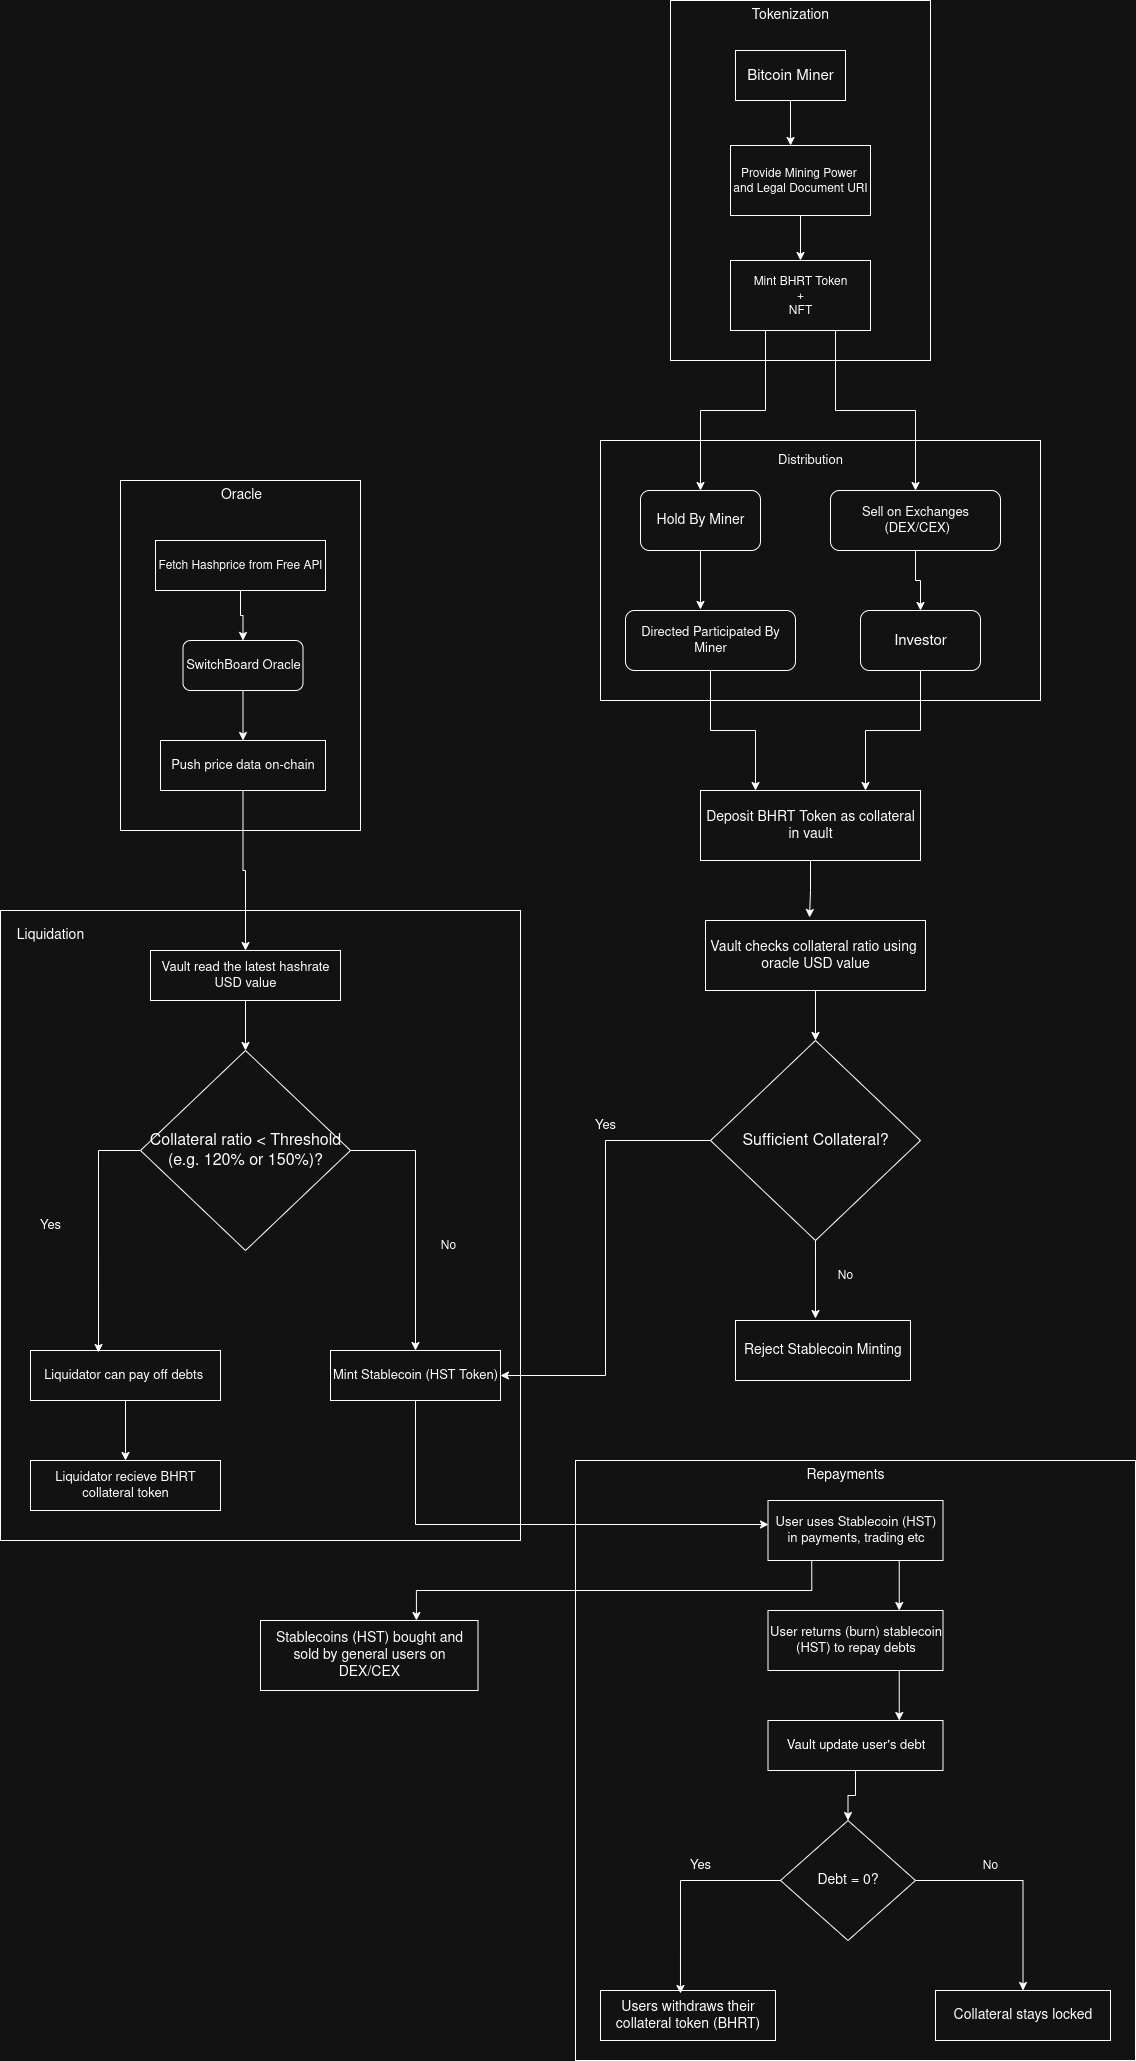

The diagram above was exported from draw.io. Its source (the exported page's mxGraphModel, read from the mxfile embedded in the PNG):
<mxGraphModel dx="2276" dy="796" grid="1" gridSize="10" guides="1" tooltips="1" connect="1" arrows="1" fold="1" page="1" pageScale="1" pageWidth="850" pageHeight="1100" math="0" shadow="0">
  <root>
    <mxCell id="0" />
    <mxCell id="1" parent="0" />
    <mxCell id="300qKl929uOSsPDSWduV-1" value="" style="rounded=0;whiteSpace=wrap;html=1;" vertex="1" parent="1">
      <mxGeometry x="520" y="80" width="260" height="360" as="geometry" />
    </mxCell>
    <mxCell id="300qKl929uOSsPDSWduV-2" value="&lt;font style=&quot;font-size: 14px;&quot;&gt;Tokenization&lt;/font&gt;" style="text;html=1;align=center;verticalAlign=middle;whiteSpace=wrap;rounded=0;" vertex="1" parent="1">
      <mxGeometry x="600" y="80" width="80" height="30" as="geometry" />
    </mxCell>
    <mxCell id="300qKl929uOSsPDSWduV-3" value="&lt;font style=&quot;font-size: 15px;&quot;&gt;Bitcoin Miner&lt;/font&gt;" style="rounded=0;whiteSpace=wrap;html=1;" vertex="1" parent="1">
      <mxGeometry x="585" y="130" width="110" height="50" as="geometry" />
    </mxCell>
    <mxCell id="300qKl929uOSsPDSWduV-47" style="edgeStyle=orthogonalEdgeStyle;rounded=0;orthogonalLoop=1;jettySize=auto;html=1;exitX=0.5;exitY=1;exitDx=0;exitDy=0;entryX=0.5;entryY=0;entryDx=0;entryDy=0;" edge="1" parent="1" source="300qKl929uOSsPDSWduV-4" target="300qKl929uOSsPDSWduV-5">
      <mxGeometry relative="1" as="geometry" />
    </mxCell>
    <mxCell id="300qKl929uOSsPDSWduV-4" value="Provide Mining Power&amp;nbsp;&lt;div&gt;and Legal Document URI&lt;/div&gt;" style="rounded=0;whiteSpace=wrap;html=1;" vertex="1" parent="1">
      <mxGeometry x="580" y="225" width="140" height="70" as="geometry" />
    </mxCell>
    <mxCell id="300qKl929uOSsPDSWduV-5" value="Mint BHRT Token&lt;div&gt;+&lt;/div&gt;&lt;div&gt;NFT&lt;/div&gt;" style="rounded=0;whiteSpace=wrap;html=1;" vertex="1" parent="1">
      <mxGeometry x="580" y="340" width="140" height="70" as="geometry" />
    </mxCell>
    <mxCell id="300qKl929uOSsPDSWduV-6" value="" style="rounded=0;whiteSpace=wrap;html=1;" vertex="1" parent="1">
      <mxGeometry x="450" y="520" width="440" height="260" as="geometry" />
    </mxCell>
    <mxCell id="300qKl929uOSsPDSWduV-7" value="&lt;font style=&quot;font-size: 14px;&quot;&gt;Hold By Miner&lt;/font&gt;" style="rounded=1;whiteSpace=wrap;html=1;" vertex="1" parent="1">
      <mxGeometry x="490" y="570" width="120" height="60" as="geometry" />
    </mxCell>
    <mxCell id="300qKl929uOSsPDSWduV-54" style="edgeStyle=orthogonalEdgeStyle;rounded=0;orthogonalLoop=1;jettySize=auto;html=1;exitX=0.5;exitY=1;exitDx=0;exitDy=0;entryX=0.5;entryY=0;entryDx=0;entryDy=0;" edge="1" parent="1" source="300qKl929uOSsPDSWduV-8" target="300qKl929uOSsPDSWduV-10">
      <mxGeometry relative="1" as="geometry" />
    </mxCell>
    <mxCell id="300qKl929uOSsPDSWduV-8" value="&lt;font style=&quot;font-size: 13px;&quot;&gt;Sell on Exchanges&lt;/font&gt;&lt;div&gt;&lt;font style=&quot;font-size: 13px;&quot;&gt;&amp;nbsp;(DEX/CEX)&lt;/font&gt;&lt;/div&gt;" style="rounded=1;whiteSpace=wrap;html=1;" vertex="1" parent="1">
      <mxGeometry x="680" y="570" width="170" height="60" as="geometry" />
    </mxCell>
    <mxCell id="300qKl929uOSsPDSWduV-55" style="edgeStyle=orthogonalEdgeStyle;rounded=0;orthogonalLoop=1;jettySize=auto;html=1;exitX=0.5;exitY=1;exitDx=0;exitDy=0;entryX=0.25;entryY=0;entryDx=0;entryDy=0;" edge="1" parent="1" source="300qKl929uOSsPDSWduV-9" target="300qKl929uOSsPDSWduV-12">
      <mxGeometry relative="1" as="geometry" />
    </mxCell>
    <mxCell id="300qKl929uOSsPDSWduV-9" value="&lt;font style=&quot;font-size: 13px;&quot;&gt;Directed Participated By Miner&lt;/font&gt;" style="rounded=1;whiteSpace=wrap;html=1;" vertex="1" parent="1">
      <mxGeometry x="475" y="690" width="170" height="60" as="geometry" />
    </mxCell>
    <mxCell id="300qKl929uOSsPDSWduV-56" style="edgeStyle=orthogonalEdgeStyle;rounded=0;orthogonalLoop=1;jettySize=auto;html=1;exitX=0.5;exitY=1;exitDx=0;exitDy=0;entryX=0.75;entryY=0;entryDx=0;entryDy=0;" edge="1" parent="1" source="300qKl929uOSsPDSWduV-10" target="300qKl929uOSsPDSWduV-12">
      <mxGeometry relative="1" as="geometry" />
    </mxCell>
    <mxCell id="300qKl929uOSsPDSWduV-10" value="&lt;font style=&quot;font-size: 15px;&quot;&gt;Investor&lt;/font&gt;" style="rounded=1;whiteSpace=wrap;html=1;" vertex="1" parent="1">
      <mxGeometry x="710" y="690" width="120" height="60" as="geometry" />
    </mxCell>
    <mxCell id="300qKl929uOSsPDSWduV-11" value="&lt;font style=&quot;font-size: 13px;&quot;&gt;Distribution&lt;/font&gt;" style="text;html=1;align=center;verticalAlign=middle;whiteSpace=wrap;rounded=0;" vertex="1" parent="1">
      <mxGeometry x="630" y="520" width="60" height="40" as="geometry" />
    </mxCell>
    <mxCell id="300qKl929uOSsPDSWduV-12" value="&lt;font style=&quot;font-size: 14px;&quot;&gt;Deposit BHRT Token as collateral&lt;/font&gt;&lt;div&gt;&lt;font style=&quot;font-size: 14px;&quot;&gt;in vault&lt;/font&gt;&lt;/div&gt;" style="rounded=0;whiteSpace=wrap;html=1;" vertex="1" parent="1">
      <mxGeometry x="550" y="870" width="220" height="70" as="geometry" />
    </mxCell>
    <mxCell id="300qKl929uOSsPDSWduV-14" value="&lt;font style=&quot;font-size: 16px;&quot;&gt;Sufficient Collateral?&lt;/font&gt;" style="rhombus;whiteSpace=wrap;html=1;" vertex="1" parent="1">
      <mxGeometry x="560" y="1120" width="210" height="200" as="geometry" />
    </mxCell>
    <mxCell id="300qKl929uOSsPDSWduV-58" style="edgeStyle=orthogonalEdgeStyle;rounded=0;orthogonalLoop=1;jettySize=auto;html=1;exitX=0.5;exitY=1;exitDx=0;exitDy=0;entryX=0.5;entryY=0;entryDx=0;entryDy=0;" edge="1" parent="1" source="300qKl929uOSsPDSWduV-15" target="300qKl929uOSsPDSWduV-14">
      <mxGeometry relative="1" as="geometry" />
    </mxCell>
    <mxCell id="300qKl929uOSsPDSWduV-15" value="&lt;font style=&quot;font-size: 14px;&quot;&gt;Vault checks collateral ratio using&amp;nbsp;&lt;/font&gt;&lt;div&gt;&lt;font style=&quot;font-size: 14px;&quot;&gt;oracle USD value&lt;/font&gt;&lt;/div&gt;" style="rounded=0;whiteSpace=wrap;html=1;" vertex="1" parent="1">
      <mxGeometry x="555" y="1000" width="220" height="70" as="geometry" />
    </mxCell>
    <mxCell id="300qKl929uOSsPDSWduV-16" value="&lt;font style=&quot;font-size: 14px;&quot;&gt;Reject Stablecoin Minting&lt;/font&gt;" style="rounded=0;whiteSpace=wrap;html=1;" vertex="1" parent="1">
      <mxGeometry x="585" y="1400" width="175" height="60" as="geometry" />
    </mxCell>
    <mxCell id="300qKl929uOSsPDSWduV-17" value="" style="rounded=0;whiteSpace=wrap;html=1;" vertex="1" parent="1">
      <mxGeometry x="-150" y="990" width="520" height="630" as="geometry" />
    </mxCell>
    <mxCell id="300qKl929uOSsPDSWduV-18" value="&lt;font style=&quot;font-size: 13px;&quot;&gt;Mint Stablecoin (HST Token)&lt;/font&gt;" style="rounded=0;whiteSpace=wrap;html=1;" vertex="1" parent="1">
      <mxGeometry x="180" y="1430" width="170" height="50" as="geometry" />
    </mxCell>
    <mxCell id="300qKl929uOSsPDSWduV-65" style="edgeStyle=orthogonalEdgeStyle;rounded=0;orthogonalLoop=1;jettySize=auto;html=1;exitX=1;exitY=0.5;exitDx=0;exitDy=0;entryX=0.5;entryY=0;entryDx=0;entryDy=0;" edge="1" parent="1" source="300qKl929uOSsPDSWduV-21" target="300qKl929uOSsPDSWduV-18">
      <mxGeometry relative="1" as="geometry" />
    </mxCell>
    <mxCell id="300qKl929uOSsPDSWduV-21" value="&lt;font style=&quot;font-size: 16px;&quot;&gt;Collateral ratio &amp;lt; Threshold&lt;/font&gt;&lt;div&gt;&lt;font style=&quot;font-size: 16px;&quot;&gt;(e.g. 120% or 150%)?&lt;/font&gt;&lt;/div&gt;" style="rhombus;whiteSpace=wrap;html=1;" vertex="1" parent="1">
      <mxGeometry x="-10" y="1130" width="210" height="200" as="geometry" />
    </mxCell>
    <mxCell id="300qKl929uOSsPDSWduV-66" style="edgeStyle=orthogonalEdgeStyle;rounded=0;orthogonalLoop=1;jettySize=auto;html=1;exitX=0.5;exitY=1;exitDx=0;exitDy=0;entryX=0.5;entryY=0;entryDx=0;entryDy=0;" edge="1" parent="1" source="300qKl929uOSsPDSWduV-22" target="300qKl929uOSsPDSWduV-23">
      <mxGeometry relative="1" as="geometry" />
    </mxCell>
    <mxCell id="300qKl929uOSsPDSWduV-22" value="&lt;font style=&quot;font-size: 13px;&quot;&gt;Liquidator can pay off debts&amp;nbsp;&lt;/font&gt;" style="rounded=0;whiteSpace=wrap;html=1;" vertex="1" parent="1">
      <mxGeometry x="-120" y="1430" width="190" height="50" as="geometry" />
    </mxCell>
    <mxCell id="300qKl929uOSsPDSWduV-23" value="&lt;font style=&quot;font-size: 13px;&quot;&gt;Liquidator recieve BHRT collateral token&lt;/font&gt;" style="rounded=0;whiteSpace=wrap;html=1;" vertex="1" parent="1">
      <mxGeometry x="-120" y="1540" width="190" height="50" as="geometry" />
    </mxCell>
    <mxCell id="300qKl929uOSsPDSWduV-75" style="edgeStyle=orthogonalEdgeStyle;rounded=0;orthogonalLoop=1;jettySize=auto;html=1;exitX=0.5;exitY=1;exitDx=0;exitDy=0;" edge="1" parent="1" source="300qKl929uOSsPDSWduV-25" target="300qKl929uOSsPDSWduV-21">
      <mxGeometry relative="1" as="geometry" />
    </mxCell>
    <mxCell id="300qKl929uOSsPDSWduV-25" value="&lt;font style=&quot;font-size: 13px;&quot;&gt;Vault read the latest hashrate USD value&lt;/font&gt;" style="rounded=0;whiteSpace=wrap;html=1;" vertex="1" parent="1">
      <mxGeometry y="1030" width="190" height="50" as="geometry" />
    </mxCell>
    <mxCell id="300qKl929uOSsPDSWduV-26" value="&lt;font style=&quot;font-size: 14px;&quot;&gt;Liquidation&lt;/font&gt;" style="text;html=1;align=center;verticalAlign=middle;whiteSpace=wrap;rounded=0;" vertex="1" parent="1">
      <mxGeometry x="-130" y="1000" width="60" height="30" as="geometry" />
    </mxCell>
    <mxCell id="300qKl929uOSsPDSWduV-27" value="" style="rounded=0;whiteSpace=wrap;html=1;" vertex="1" parent="1">
      <mxGeometry x="-30" y="560" width="240" height="350" as="geometry" />
    </mxCell>
    <mxCell id="300qKl929uOSsPDSWduV-72" style="edgeStyle=orthogonalEdgeStyle;rounded=0;orthogonalLoop=1;jettySize=auto;html=1;exitX=0.5;exitY=1;exitDx=0;exitDy=0;entryX=0.5;entryY=0;entryDx=0;entryDy=0;" edge="1" parent="1" source="300qKl929uOSsPDSWduV-28" target="300qKl929uOSsPDSWduV-29">
      <mxGeometry relative="1" as="geometry" />
    </mxCell>
    <mxCell id="300qKl929uOSsPDSWduV-28" value="&lt;font style=&quot;font-size: 13px;&quot;&gt;SwitchBoard Oracle&lt;/font&gt;" style="rounded=1;whiteSpace=wrap;html=1;" vertex="1" parent="1">
      <mxGeometry x="32.5" y="720" width="120" height="50" as="geometry" />
    </mxCell>
    <mxCell id="300qKl929uOSsPDSWduV-74" style="edgeStyle=orthogonalEdgeStyle;rounded=0;orthogonalLoop=1;jettySize=auto;html=1;exitX=0.5;exitY=1;exitDx=0;exitDy=0;entryX=0.5;entryY=0;entryDx=0;entryDy=0;" edge="1" parent="1" source="300qKl929uOSsPDSWduV-29" target="300qKl929uOSsPDSWduV-25">
      <mxGeometry relative="1" as="geometry" />
    </mxCell>
    <mxCell id="300qKl929uOSsPDSWduV-29" value="&lt;font style=&quot;font-size: 13px;&quot;&gt;Push price data on-chain&lt;/font&gt;" style="rounded=0;whiteSpace=wrap;html=1;" vertex="1" parent="1">
      <mxGeometry x="10" y="820" width="165" height="50" as="geometry" />
    </mxCell>
    <mxCell id="300qKl929uOSsPDSWduV-71" style="edgeStyle=orthogonalEdgeStyle;rounded=0;orthogonalLoop=1;jettySize=auto;html=1;exitX=0.5;exitY=1;exitDx=0;exitDy=0;entryX=0.5;entryY=0;entryDx=0;entryDy=0;" edge="1" parent="1" source="300qKl929uOSsPDSWduV-30" target="300qKl929uOSsPDSWduV-28">
      <mxGeometry relative="1" as="geometry" />
    </mxCell>
    <mxCell id="300qKl929uOSsPDSWduV-30" value="Fetch Hashprice from Free API" style="rounded=0;whiteSpace=wrap;html=1;" vertex="1" parent="1">
      <mxGeometry x="5" y="620" width="170" height="50" as="geometry" />
    </mxCell>
    <mxCell id="300qKl929uOSsPDSWduV-32" value="&lt;font style=&quot;font-size: 14px;&quot;&gt;Oracle&amp;nbsp;&lt;/font&gt;" style="text;html=1;align=center;verticalAlign=middle;whiteSpace=wrap;rounded=0;" vertex="1" parent="1">
      <mxGeometry x="62.5" y="560" width="60" height="30" as="geometry" />
    </mxCell>
    <mxCell id="300qKl929uOSsPDSWduV-33" value="" style="rounded=0;whiteSpace=wrap;html=1;" vertex="1" parent="1">
      <mxGeometry x="425" y="1540" width="560" height="600" as="geometry" />
    </mxCell>
    <mxCell id="300qKl929uOSsPDSWduV-80" style="edgeStyle=orthogonalEdgeStyle;rounded=0;orthogonalLoop=1;jettySize=auto;html=1;exitX=0.75;exitY=1;exitDx=0;exitDy=0;entryX=0.75;entryY=0;entryDx=0;entryDy=0;" edge="1" parent="1" source="300qKl929uOSsPDSWduV-34" target="300qKl929uOSsPDSWduV-35">
      <mxGeometry relative="1" as="geometry" />
    </mxCell>
    <mxCell id="300qKl929uOSsPDSWduV-34" value="&lt;font style=&quot;font-size: 13px;&quot;&gt;User uses Stablecoin (HST) in payments, trading etc&lt;/font&gt;" style="rounded=0;whiteSpace=wrap;html=1;" vertex="1" parent="1">
      <mxGeometry x="617.5" y="1580" width="175" height="60" as="geometry" />
    </mxCell>
    <mxCell id="300qKl929uOSsPDSWduV-81" style="edgeStyle=orthogonalEdgeStyle;rounded=0;orthogonalLoop=1;jettySize=auto;html=1;exitX=0.75;exitY=1;exitDx=0;exitDy=0;entryX=0.75;entryY=0;entryDx=0;entryDy=0;" edge="1" parent="1" source="300qKl929uOSsPDSWduV-35" target="300qKl929uOSsPDSWduV-36">
      <mxGeometry relative="1" as="geometry" />
    </mxCell>
    <mxCell id="300qKl929uOSsPDSWduV-35" value="&lt;font style=&quot;font-size: 13px;&quot;&gt;User returns (burn) stablecoin (HST) to repay debts&lt;/font&gt;" style="rounded=0;whiteSpace=wrap;html=1;" vertex="1" parent="1">
      <mxGeometry x="617.5" y="1690" width="175" height="60" as="geometry" />
    </mxCell>
    <mxCell id="300qKl929uOSsPDSWduV-82" style="edgeStyle=orthogonalEdgeStyle;rounded=0;orthogonalLoop=1;jettySize=auto;html=1;exitX=0.5;exitY=1;exitDx=0;exitDy=0;entryX=0.5;entryY=0;entryDx=0;entryDy=0;" edge="1" parent="1" source="300qKl929uOSsPDSWduV-36" target="300qKl929uOSsPDSWduV-40">
      <mxGeometry relative="1" as="geometry" />
    </mxCell>
    <mxCell id="300qKl929uOSsPDSWduV-36" value="&lt;font style=&quot;font-size: 13px;&quot;&gt;Vault update user's debt&lt;/font&gt;" style="rounded=0;whiteSpace=wrap;html=1;" vertex="1" parent="1">
      <mxGeometry x="617.5" y="1800" width="175" height="50" as="geometry" />
    </mxCell>
    <mxCell id="300qKl929uOSsPDSWduV-37" value="&lt;font style=&quot;font-size: 14px;&quot;&gt;Repayments&lt;/font&gt;" style="text;html=1;align=center;verticalAlign=middle;whiteSpace=wrap;rounded=0;" vertex="1" parent="1">
      <mxGeometry x="665" y="1540" width="60" height="30" as="geometry" />
    </mxCell>
    <mxCell id="300qKl929uOSsPDSWduV-84" style="edgeStyle=orthogonalEdgeStyle;rounded=0;orthogonalLoop=1;jettySize=auto;html=1;exitX=1;exitY=0.5;exitDx=0;exitDy=0;entryX=0.5;entryY=0;entryDx=0;entryDy=0;" edge="1" parent="1" source="300qKl929uOSsPDSWduV-40" target="300qKl929uOSsPDSWduV-42">
      <mxGeometry relative="1" as="geometry" />
    </mxCell>
    <mxCell id="300qKl929uOSsPDSWduV-40" value="&lt;font style=&quot;font-size: 14px;&quot;&gt;Debt = 0?&lt;/font&gt;" style="rhombus;whiteSpace=wrap;html=1;" vertex="1" parent="1">
      <mxGeometry x="630" y="1900" width="135" height="120" as="geometry" />
    </mxCell>
    <mxCell id="300qKl929uOSsPDSWduV-41" value="&lt;font style=&quot;font-size: 14px;&quot;&gt;Users withdraws their collateral token (BHRT)&lt;/font&gt;" style="rounded=0;whiteSpace=wrap;html=1;" vertex="1" parent="1">
      <mxGeometry x="450" y="2070" width="175" height="50" as="geometry" />
    </mxCell>
    <mxCell id="300qKl929uOSsPDSWduV-42" value="&lt;font style=&quot;font-size: 14px;&quot;&gt;Collateral stays locked&lt;/font&gt;" style="rounded=0;whiteSpace=wrap;html=1;" vertex="1" parent="1">
      <mxGeometry x="785" y="2070" width="175" height="50" as="geometry" />
    </mxCell>
    <mxCell id="300qKl929uOSsPDSWduV-43" value="&lt;font style=&quot;font-size: 14px;&quot;&gt;Stablecoins (HST) bought and sold by general users on DEX/CEX&lt;/font&gt;" style="rounded=0;whiteSpace=wrap;html=1;" vertex="1" parent="1">
      <mxGeometry x="110" y="1700" width="217.5" height="70" as="geometry" />
    </mxCell>
    <mxCell id="300qKl929uOSsPDSWduV-46" style="edgeStyle=orthogonalEdgeStyle;rounded=0;orthogonalLoop=1;jettySize=auto;html=1;exitX=0.5;exitY=1;exitDx=0;exitDy=0;entryX=0.429;entryY=0;entryDx=0;entryDy=0;entryPerimeter=0;" edge="1" parent="1" source="300qKl929uOSsPDSWduV-3" target="300qKl929uOSsPDSWduV-4">
      <mxGeometry relative="1" as="geometry" />
    </mxCell>
    <mxCell id="300qKl929uOSsPDSWduV-51" style="edgeStyle=orthogonalEdgeStyle;rounded=0;orthogonalLoop=1;jettySize=auto;html=1;exitX=0.75;exitY=1;exitDx=0;exitDy=0;" edge="1" parent="1" source="300qKl929uOSsPDSWduV-5" target="300qKl929uOSsPDSWduV-8">
      <mxGeometry relative="1" as="geometry" />
    </mxCell>
    <mxCell id="300qKl929uOSsPDSWduV-50" style="edgeStyle=orthogonalEdgeStyle;rounded=0;orthogonalLoop=1;jettySize=auto;html=1;exitX=0.25;exitY=1;exitDx=0;exitDy=0;entryX=0.5;entryY=0;entryDx=0;entryDy=0;" edge="1" parent="1" source="300qKl929uOSsPDSWduV-5" target="300qKl929uOSsPDSWduV-7">
      <mxGeometry relative="1" as="geometry" />
    </mxCell>
    <mxCell id="300qKl929uOSsPDSWduV-52" style="edgeStyle=orthogonalEdgeStyle;rounded=0;orthogonalLoop=1;jettySize=auto;html=1;exitX=0.5;exitY=1;exitDx=0;exitDy=0;entryX=0.441;entryY=-0.017;entryDx=0;entryDy=0;entryPerimeter=0;" edge="1" parent="1" source="300qKl929uOSsPDSWduV-7" target="300qKl929uOSsPDSWduV-9">
      <mxGeometry relative="1" as="geometry" />
    </mxCell>
    <mxCell id="300qKl929uOSsPDSWduV-57" style="edgeStyle=orthogonalEdgeStyle;rounded=0;orthogonalLoop=1;jettySize=auto;html=1;exitX=0.5;exitY=1;exitDx=0;exitDy=0;entryX=0.473;entryY=-0.043;entryDx=0;entryDy=0;entryPerimeter=0;" edge="1" parent="1" source="300qKl929uOSsPDSWduV-12" target="300qKl929uOSsPDSWduV-15">
      <mxGeometry relative="1" as="geometry" />
    </mxCell>
    <mxCell id="300qKl929uOSsPDSWduV-59" style="edgeStyle=orthogonalEdgeStyle;rounded=0;orthogonalLoop=1;jettySize=auto;html=1;exitX=0.5;exitY=1;exitDx=0;exitDy=0;entryX=0.457;entryY=-0.033;entryDx=0;entryDy=0;entryPerimeter=0;" edge="1" parent="1" source="300qKl929uOSsPDSWduV-14" target="300qKl929uOSsPDSWduV-16">
      <mxGeometry relative="1" as="geometry" />
    </mxCell>
    <mxCell id="300qKl929uOSsPDSWduV-61" style="edgeStyle=orthogonalEdgeStyle;rounded=0;orthogonalLoop=1;jettySize=auto;html=1;exitX=0;exitY=0.5;exitDx=0;exitDy=0;entryX=1;entryY=0.5;entryDx=0;entryDy=0;" edge="1" parent="1" source="300qKl929uOSsPDSWduV-14" target="300qKl929uOSsPDSWduV-18">
      <mxGeometry relative="1" as="geometry" />
    </mxCell>
    <mxCell id="300qKl929uOSsPDSWduV-62" value="&lt;font style=&quot;font-size: 13px;&quot;&gt;Yes&lt;/font&gt;" style="text;html=1;align=center;verticalAlign=middle;whiteSpace=wrap;rounded=0;" vertex="1" parent="1">
      <mxGeometry x="425" y="1190" width="60" height="30" as="geometry" />
    </mxCell>
    <mxCell id="300qKl929uOSsPDSWduV-63" value="No" style="text;html=1;align=center;verticalAlign=middle;whiteSpace=wrap;rounded=0;" vertex="1" parent="1">
      <mxGeometry x="665" y="1340" width="60" height="30" as="geometry" />
    </mxCell>
    <mxCell id="300qKl929uOSsPDSWduV-64" style="edgeStyle=orthogonalEdgeStyle;rounded=0;orthogonalLoop=1;jettySize=auto;html=1;exitX=0;exitY=0.5;exitDx=0;exitDy=0;entryX=0.358;entryY=0.04;entryDx=0;entryDy=0;entryPerimeter=0;" edge="1" parent="1" source="300qKl929uOSsPDSWduV-21" target="300qKl929uOSsPDSWduV-22">
      <mxGeometry relative="1" as="geometry" />
    </mxCell>
    <mxCell id="300qKl929uOSsPDSWduV-68" value="&lt;font style=&quot;font-size: 13px;&quot;&gt;Yes&lt;/font&gt;" style="text;html=1;align=center;verticalAlign=middle;whiteSpace=wrap;rounded=0;" vertex="1" parent="1">
      <mxGeometry x="-130" y="1290" width="60" height="30" as="geometry" />
    </mxCell>
    <mxCell id="300qKl929uOSsPDSWduV-69" value="No" style="text;html=1;align=center;verticalAlign=middle;whiteSpace=wrap;rounded=0;" vertex="1" parent="1">
      <mxGeometry x="267.5" y="1310" width="60" height="30" as="geometry" />
    </mxCell>
    <mxCell id="300qKl929uOSsPDSWduV-78" style="edgeStyle=orthogonalEdgeStyle;rounded=0;orthogonalLoop=1;jettySize=auto;html=1;exitX=0.5;exitY=1;exitDx=0;exitDy=0;entryX=0.003;entryY=0.4;entryDx=0;entryDy=0;entryPerimeter=0;" edge="1" parent="1" source="300qKl929uOSsPDSWduV-18" target="300qKl929uOSsPDSWduV-34">
      <mxGeometry relative="1" as="geometry" />
    </mxCell>
    <mxCell id="300qKl929uOSsPDSWduV-79" style="edgeStyle=orthogonalEdgeStyle;rounded=0;orthogonalLoop=1;jettySize=auto;html=1;exitX=0.25;exitY=1;exitDx=0;exitDy=0;entryX=0.717;entryY=0;entryDx=0;entryDy=0;entryPerimeter=0;" edge="1" parent="1" source="300qKl929uOSsPDSWduV-34" target="300qKl929uOSsPDSWduV-43">
      <mxGeometry relative="1" as="geometry" />
    </mxCell>
    <mxCell id="300qKl929uOSsPDSWduV-83" style="edgeStyle=orthogonalEdgeStyle;rounded=0;orthogonalLoop=1;jettySize=auto;html=1;exitX=0;exitY=0.5;exitDx=0;exitDy=0;entryX=0.457;entryY=0.06;entryDx=0;entryDy=0;entryPerimeter=0;" edge="1" parent="1" source="300qKl929uOSsPDSWduV-40" target="300qKl929uOSsPDSWduV-41">
      <mxGeometry relative="1" as="geometry" />
    </mxCell>
    <mxCell id="300qKl929uOSsPDSWduV-85" value="&lt;font style=&quot;font-size: 13px;&quot;&gt;Yes&lt;/font&gt;" style="text;html=1;align=center;verticalAlign=middle;whiteSpace=wrap;rounded=0;" vertex="1" parent="1">
      <mxGeometry x="520" y="1930" width="60" height="30" as="geometry" />
    </mxCell>
    <mxCell id="300qKl929uOSsPDSWduV-86" value="No" style="text;html=1;align=center;verticalAlign=middle;whiteSpace=wrap;rounded=0;" vertex="1" parent="1">
      <mxGeometry x="810" y="1930" width="60" height="30" as="geometry" />
    </mxCell>
  </root>
</mxGraphModel>